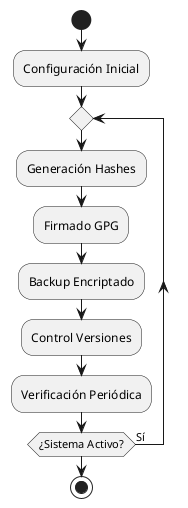

The diagram above was rendered by PlantUML. Its source (embedded in the PNG):
@startuml
start
:Configuración Inicial;
repeat
  :Generación Hashes;
  :Firmado GPG;
  :Backup Encriptado;
  :Control Versiones;
  :Verificación Periódica;
repeat while (¿Sistema Activo?) is (Sí)
stop
@enduml